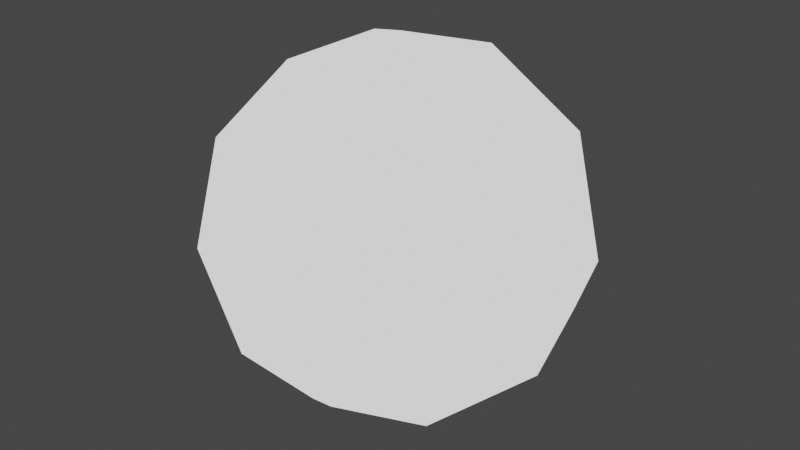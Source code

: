 # Source: Skybrush_test.blend  (saved by Blender 3.4.6; exported with 4.5.12 LTS)
import bpy
from mathutils import Matrix  # noqa: F401  (used for matrix-valued properties, if any)

bpy.ops.wm.read_factory_settings(use_empty=True)
scene = bpy.context.scene
scene.name = 'Scene'

# ---- collections
col_collection = bpy.data.collections.new('Collection'); scene.collection.children.link(col_collection)
col_drones = bpy.data.collections.new('Drones'); scene.collection.children.link(col_drones)
col_formations = bpy.data.collections.new('Formations'); scene.collection.children.link(col_formations)
col_takeoff_grid = bpy.data.collections.new('Takeoff grid'); col_formations.children.link(col_takeoff_grid)
col_takeoff = bpy.data.collections.new('Takeoff'); col_formations.children.link(col_takeoff)
col_return_to_home = bpy.data.collections.new('Return to home'); col_formations.children.link(col_return_to_home)
col_formation_1 = bpy.data.collections.new('Formation 1'); col_formations.children.link(col_formation_1)
col_landing = bpy.data.collections.new('Landing'); col_formations.children.link(col_landing)
col_templates = bpy.data.collections.new('Templates'); scene.collection.children.link(col_templates)

# ---- materials (node trees are filled in below, after node groups)
mat_led_color_of_drone_1_001 = bpy.data.materials.new('LED color of Drone 1.001')
mat_led_color_of_drone_1_001.use_transparent_shadow = False
mat_led_color_of_drone_1_001.diffuse_color = (1.0, 1.0, 1.0, 1.0)
mat_drone_template_material_001 = bpy.data.materials.new('Drone template material.001')
mat_drone_template_material_001.use_transparent_shadow = False
mat_drone_template_material_001.diffuse_color = (1.0, 1.0, 1.0, 1.0)

# ---- material node trees
mat_led_color_of_drone_1_001.use_nodes = True; mat_led_color_of_drone_1_001.node_tree.nodes.clear()
_N = mat_led_color_of_drone_1_001.node_tree.nodes; _L = mat_led_color_of_drone_1_001.node_tree.links
n0 = _N.new('ShaderNodeEmission'); n0.name = 'Emission'; n0.location = (0, 0)
n1 = _N.new('ShaderNodeOutputMaterial'); n1.name = 'Material Output'; n1.location = (0, 0)
_L.new(n0.outputs[0], n1.inputs[0])
n1.is_active_output = True
mat_drone_template_material_001.use_nodes = True; mat_drone_template_material_001.node_tree.nodes.clear()
_N = mat_drone_template_material_001.node_tree.nodes; _L = mat_drone_template_material_001.node_tree.links
n0 = _N.new('ShaderNodeEmission'); n0.name = 'Emission'; n0.location = (0, 0)
n1 = _N.new('ShaderNodeOutputMaterial'); n1.name = 'Material Output'; n1.location = (0, 0)
_L.new(n0.outputs[0], n1.inputs[0])
n1.is_active_output = True

# ---- world
world_world = bpy.data.worlds.new('World'); scene.world = world_world
world_world.use_nodes = True; world_world.node_tree.nodes.clear()
_N = world_world.node_tree.nodes; _L = world_world.node_tree.links
n0 = _N.new('ShaderNodeOutputWorld'); n0.name = 'World Output'; n0.location = (300, 300)
n1 = _N.new('ShaderNodeBackground'); n1.name = 'Background'; n1.location = (10, 300)
n1.inputs[0].default_value = (0.05088, 0.05088, 0.05088, 1.0)
_L.new(n1.outputs[0], n0.inputs[0])
n0.is_active_output = True
world_world.color = (0.05088, 0.05088, 0.05088)
world_world.use_sun_shadow = False
world_world.sun_shadow_jitter_overblur = 0.0

# ---- meshes
me_icosphere_mesh_003 = bpy.data.meshes.new('Icosphere Mesh.003')
me_icosphere_mesh_003.from_pydata([(0.0, 0.0, -0.5), (0.3618, -0.2629, -0.2236), (-0.1382, -0.4253, -0.2236), (-0.4472, 0.0, -0.2236), (-0.1382, 0.4253, -0.2236), (0.3618, 0.2629, -0.2236), (0.1382, -0.4253, 0.2236), (-0.3618, -0.2629, 0.2236), (-0.3618, 0.2629, 0.2236), (0.1382, 0.4253, 0.2236), (0.4472, 0.0, 0.2236), (0.0, 0.0, 0.5), (-0.08123, -0.25, -0.4253), (0.2127, -0.1545, -0.4253), (0.1314, -0.4045, -0.2629), (0.4253, 0.0, -0.2629), (0.2127, 0.1545, -0.4253), (-0.2629, 0.0, -0.4253), (-0.3441, -0.25, -0.2629), (-0.08123, 0.25, -0.4253), (-0.3441, 0.25, -0.2629), (0.1314, 0.4045, -0.2629), (0.4755, -0.1545, 0.0), (0.4755, 0.1545, 0.0), (0.0, -0.5, 0.0), (0.2939, -0.4045, 0.0), (-0.4755, -0.1545, 0.0), (-0.2939, -0.4045, 0.0), (-0.2939, 0.4045, 0.0), (-0.4755, 0.1545, 0.0), (0.2939, 0.4045, 0.0), (0.0, 0.5, 0.0), (0.3441, -0.25, 0.2629), (-0.1314, -0.4045, 0.2629), (-0.4253, 0.0, 0.2629), (-0.1314, 0.4045, 0.2629), (0.3441, 0.25, 0.2629), (0.08123, -0.25, 0.4253), (0.2629, 0.0, 0.4253), (-0.2127, -0.1545, 0.4253), (-0.2127, 0.1545, 0.4253), (0.08123, 0.25, 0.4253)], [], [(0, 13, 12), (1, 13, 15), (0, 12, 17), (0, 17, 19), (0, 19, 16), (1, 15, 22), (2, 14, 24), (3, 18, 26), (4, 20, 28), (5, 21, 30), (1, 22, 25), (2, 24, 27), (3, 26, 29), (4, 28, 31), (5, 30, 23), (6, 32, 37), (7, 33, 39), (8, 34, 40), (9, 35, 41), (10, 36, 38), (38, 41, 11), (38, 36, 41), (36, 9, 41), (41, 40, 11), (41, 35, 40), (35, 8, 40), (40, 39, 11), (40, 34, 39), (34, 7, 39), (39, 37, 11), (39, 33, 37), (33, 6, 37), (37, 38, 11), (37, 32, 38), (32, 10, 38), (23, 36, 10), (23, 30, 36), (30, 9, 36), (31, 35, 9), (31, 28, 35), (28, 8, 35), (29, 34, 8), (29, 26, 34), (26, 7, 34), (27, 33, 7), (27, 24, 33), (24, 6, 33), (25, 32, 6), (25, 22, 32), (22, 10, 32), (30, 31, 9), (30, 21, 31), (21, 4, 31), (28, 29, 8), (28, 20, 29), (20, 3, 29), (26, 27, 7), (26, 18, 27), (18, 2, 27), (24, 25, 6), (24, 14, 25), (14, 1, 25), (22, 23, 10), (22, 15, 23), (15, 5, 23), (16, 21, 5), (16, 19, 21), (19, 4, 21), (19, 20, 4), (19, 17, 20), (17, 3, 20), (17, 18, 3), (17, 12, 18), (12, 2, 18), (15, 16, 5), (15, 13, 16), (13, 0, 16), (12, 14, 2), (12, 13, 14), (13, 1, 14)])
me_icosphere_mesh_003.materials.append(mat_led_color_of_drone_1_001)
me_icosphere_mesh_003.update()
me_icosphere_mesh = bpy.data.meshes.new('Icosphere Mesh')
me_icosphere_mesh.from_pydata([(0.0, 0.0, -0.5), (0.3618, -0.2629, -0.2236), (-0.1382, -0.4253, -0.2236), (-0.4472, 0.0, -0.2236), (-0.1382, 0.4253, -0.2236), (0.3618, 0.2629, -0.2236), (0.1382, -0.4253, 0.2236), (-0.3618, -0.2629, 0.2236), (-0.3618, 0.2629, 0.2236), (0.1382, 0.4253, 0.2236), (0.4472, 0.0, 0.2236), (0.0, 0.0, 0.5), (-0.08123, -0.25, -0.4253), (0.2127, -0.1545, -0.4253), (0.1314, -0.4045, -0.2629), (0.4253, 0.0, -0.2629), (0.2127, 0.1545, -0.4253), (-0.2629, 0.0, -0.4253), (-0.3441, -0.25, -0.2629), (-0.08123, 0.25, -0.4253), (-0.3441, 0.25, -0.2629), (0.1314, 0.4045, -0.2629), (0.4755, -0.1545, 0.0), (0.4755, 0.1545, 0.0), (0.0, -0.5, 0.0), (0.2939, -0.4045, 0.0), (-0.4755, -0.1545, 0.0), (-0.2939, -0.4045, 0.0), (-0.2939, 0.4045, 0.0), (-0.4755, 0.1545, 0.0), (0.2939, 0.4045, 0.0), (0.0, 0.5, 0.0), (0.3441, -0.25, 0.2629), (-0.1314, -0.4045, 0.2629), (-0.4253, 0.0, 0.2629), (-0.1314, 0.4045, 0.2629), (0.3441, 0.25, 0.2629), (0.08123, -0.25, 0.4253), (0.2629, 0.0, 0.4253), (-0.2127, -0.1545, 0.4253), (-0.2127, 0.1545, 0.4253), (0.08123, 0.25, 0.4253)], [], [(0, 13, 12), (1, 13, 15), (0, 12, 17), (0, 17, 19), (0, 19, 16), (1, 15, 22), (2, 14, 24), (3, 18, 26), (4, 20, 28), (5, 21, 30), (1, 22, 25), (2, 24, 27), (3, 26, 29), (4, 28, 31), (5, 30, 23), (6, 32, 37), (7, 33, 39), (8, 34, 40), (9, 35, 41), (10, 36, 38), (38, 41, 11), (38, 36, 41), (36, 9, 41), (41, 40, 11), (41, 35, 40), (35, 8, 40), (40, 39, 11), (40, 34, 39), (34, 7, 39), (39, 37, 11), (39, 33, 37), (33, 6, 37), (37, 38, 11), (37, 32, 38), (32, 10, 38), (23, 36, 10), (23, 30, 36), (30, 9, 36), (31, 35, 9), (31, 28, 35), (28, 8, 35), (29, 34, 8), (29, 26, 34), (26, 7, 34), (27, 33, 7), (27, 24, 33), (24, 6, 33), (25, 32, 6), (25, 22, 32), (22, 10, 32), (30, 31, 9), (30, 21, 31), (21, 4, 31), (28, 29, 8), (28, 20, 29), (20, 3, 29), (26, 27, 7), (26, 18, 27), (18, 2, 27), (24, 25, 6), (24, 14, 25), (14, 1, 25), (22, 23, 10), (22, 15, 23), (15, 5, 23), (16, 21, 5), (16, 19, 21), (19, 4, 21), (19, 20, 4), (19, 17, 20), (17, 3, 20), (17, 18, 3), (17, 12, 18), (12, 2, 18), (15, 16, 5), (15, 13, 16), (13, 0, 16), (12, 14, 2), (12, 13, 14), (13, 1, 14)])
me_icosphere_mesh.materials.append(mat_drone_template_material_001)
me_icosphere_mesh.update()

# ---- objects
ob_drone_1 = bpy.data.objects.new('Drone 1', me_icosphere_mesh_003)
ob_takeoff_grid___1 = bpy.data.objects.new('Takeoff grid - 1', None)
ob_takeoff___1 = bpy.data.objects.new('Takeoff - 1', None)
ob_return_to_home___1 = bpy.data.objects.new('Return to home - 1', None)
ob_formation_1___1 = bpy.data.objects.new('Formation 1 - 1', None)
ob_landing___1 = bpy.data.objects.new('Landing - 1', None)
ob_drone_template = bpy.data.objects.new('Drone template', me_icosphere_mesh)

# ---- transforms, parenting, visibility, modifiers, constraints
ob_drone_1.location = (-0.2625, 4.117, 8.337)
_c = ob_drone_1.constraints.new('COPY_LOCATION'); _c.name = 'Skybrush[Entry d738e4f0be6a43a0a9b8c3e753736b62]'
_c.active = False
_c.target = ob_takeoff_grid___1
_c = ob_drone_1.constraints.new('COPY_LOCATION'); _c.name = 'Skybrush[Entry 10151d8f57694ba9b2d546f7edd9829e]'
_c.active = False
_c.target = ob_takeoff___1
_c = ob_drone_1.constraints.new('COPY_LOCATION'); _c.name = 'Skybrush[Entry 6fa023d759b34e5ab43504208d253a7c]'
_c.active = False
_c.target = ob_return_to_home___1
_c = ob_drone_1.constraints.new('COPY_LOCATION'); _c.name = 'Skybrush[Entry 7d4bc961cf704bf1bdb0d6296daa8f59]'
_c.active = False
_c.target = ob_formation_1___1
_c = ob_drone_1.constraints.new('COPY_LOCATION'); _c.name = 'Skybrush[Entry 0e6875d8a54148fd9e92fda4c35a1f8e]'
_c.target = ob_landing___1
ob_takeoff_grid___1.location = (0.0, 0.0, 0.0)
ob_takeoff_grid___1.empty_display_size = 0.5
ob_takeoff___1.location = (0.0, 0.0, 5.0)
ob_takeoff___1.empty_display_size = 0.5
ob_return_to_home___1.location = (-3.139, 6.07, 5.0)
ob_return_to_home___1.empty_display_size = 0.5
ob_formation_1___1.location = (0.1458, 0.1712, 4.496)
ob_formation_1___1.empty_display_size = 0.5
ob_landing___1.location = (0.1458, 0.1712, 0.0)
ob_landing___1.empty_display_size = 0.5
ob_drone_template.location = (0.0, 0.0, 0.0)
ob_drone_template.hide_viewport = True
ob_drone_template.hide_select = True
ob_drone_template.hide_render = True

# ---- collection membership
col_drones.objects.link(ob_drone_1)
col_takeoff_grid.objects.link(ob_takeoff_grid___1)
col_takeoff.objects.link(ob_takeoff___1)
col_return_to_home.objects.link(ob_return_to_home___1)
col_formation_1.objects.link(ob_formation_1___1)
col_landing.objects.link(ob_landing___1)
col_templates.objects.link(ob_drone_template)

# ---- scene / render settings (as saved in the file)
scene.frame_start = 0; scene.frame_end = 2195; scene.frame_set(2195)
scene.render.engine = 'BLENDER_EEVEE_NEXT'
scene.render.fps = 25
scene.cycles.sampling_pattern = 'TABULATED_SOBOL'
scene.cycles.use_light_tree = False
scene.view_settings.view_transform = 'Filmic'
bpy.context.view_layer.update()

# ---- added for rendering (the .blend has no active camera): camera
cam_auto = bpy.data.cameras.new('AutoCamera')
cam_auto.lens = 50.0
cam_auto.sensor_width = 36.0
cam_auto.clip_end = 1000.0
ob_auto_camera = bpy.data.objects.new('AutoCamera', cam_auto)
scene.collection.objects.link(ob_auto_camera)
ob_auto_camera.location = (1.72262, -1.72096, 1.26146)
ob_auto_camera.rotation_euler = (1.09748, -7.21219e-08, 0.694738)
scene.camera = ob_auto_camera
bpy.context.view_layer.update()
